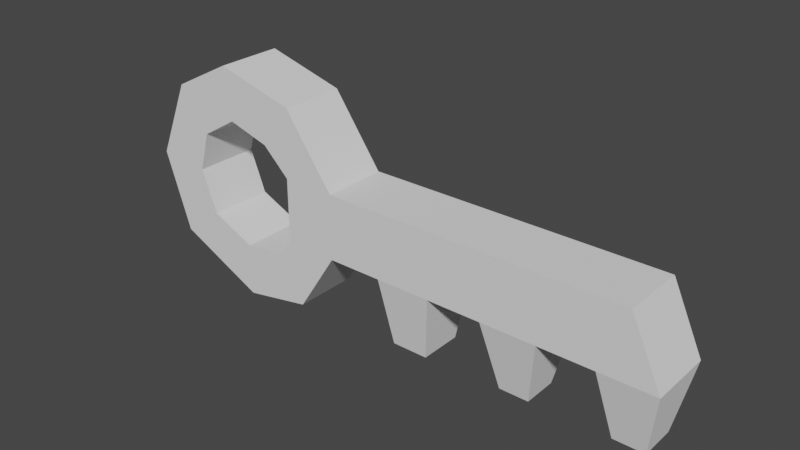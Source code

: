 # Source: key.blend  (saved by Blender 2.91.10; exported with 4.5.12 LTS)
import bpy
from mathutils import Matrix  # noqa: F401  (used for matrix-valued properties, if any)

bpy.ops.wm.read_factory_settings(use_empty=True)
scene = bpy.context.scene
scene.name = 'Scene'

# ---- collections
col_collection = bpy.data.collections.new('Collection'); scene.collection.children.link(col_collection)

# ---- world
world_world = bpy.data.worlds.new('World'); scene.world = world_world
world_world.use_nodes = True; world_world.node_tree.nodes.clear()
_N = world_world.node_tree.nodes; _L = world_world.node_tree.links
n0 = _N.new('ShaderNodeOutputWorld'); n0.name = 'World Output'; n0.location = (300, 300)
n1 = _N.new('ShaderNodeBackground'); n1.name = 'Background'; n1.location = (10, 300)
n1.inputs[0].default_value = (0.05088, 0.05088, 0.05088, 1.0)
_L.new(n1.outputs[0], n0.inputs[0])
n0.is_active_output = True
world_world.color = (0.05088, 0.05088, 0.05088)
world_world.use_sun_shadow = False
world_world.sun_shadow_jitter_overblur = 0.0

# ---- meshes
me_cube_001 = bpy.data.meshes.new('Cube.001')
me_cube_001.from_pydata([(-0.4588, 0.1485, -0.1312), (-0.4588, 0.1485, 0.1673), (1.05, 0.1485, -0.1312), (0.9112, 0.1485, 0.1673), (-0.4588, -0.15, -0.1312), (-0.4588, -0.15, 0.1673), (1.05, -0.15, -0.1312), (0.9112, -0.15, 0.1673), (0.7982, 0.1485, -0.1312), (0.5468, 0.1485, -0.1312), (0.2954, 0.1485, -0.1312), (0.04401, 0.1485, -0.1312), (-0.2074, 0.1485, -0.1312), (-0.2074, 0.1485, 0.1673), (0.04401, 0.1485, 0.1673), (0.2954, 0.1485, 0.1673), (0.5468, 0.1485, 0.1673), (0.7982, 0.1485, 0.1673), (-0.2074, -0.15, -0.1312), (0.04401, -0.15, -0.1312), (0.2954, -0.15, -0.1312), (0.5468, -0.15, -0.1312), (0.7982, -0.15, -0.1312), (0.7982, -0.15, 0.1673), (0.5468, -0.15, 0.1673), (0.2954, -0.15, 0.1673), (0.04401, -0.15, 0.1673), (-0.2074, -0.15, 0.1673), (0.001552, 0.0981, -0.4422), (-0.1649, 0.0981, -0.4422), (-0.1649, -0.09958, -0.4422), (0.001552, -0.09958, -0.4422), (0.4887, 0.07954, -0.4439), (0.3535, 0.07954, -0.4439), (0.3535, -0.08102, -0.4439), (0.4887, -0.08102, -0.4439), (0.9942, -0.08418, -0.4351), (0.9942, 0.0827, -0.4351), (0.8537, -0.08418, -0.4351), (0.8537, 0.0827, -0.4351), (-0.7004, 0.1485, -0.1312), (-0.7004, 0.1485, 0.1673), (-0.7004, -0.15, 0.1673), (-0.7004, -0.15, -0.1312), (-0.6848, -0.15, 0.4826), (-0.6848, 0.1485, 0.4826), (-0.8238, -0.15, 0.2849), (-0.8238, 0.1485, 0.2849), (-1.048, -0.15, 0.5812), (-1.048, 0.1485, 0.5812), (-1.017, -0.15, 0.3415), (-1.017, 0.1485, 0.3415), (-1.329, -0.15, 0.4344), (-1.329, 0.1485, 0.4344), (-1.188, -0.15, 0.2384), (-1.188, 0.1485, 0.2384), (-1.482, -0.15, 0.07645), (-1.482, 0.1485, 0.07645), (-1.241, -0.15, 0.05352), (-1.241, 0.1485, 0.05352), (-1.36, -0.15, -0.2845), (-1.36, 0.1485, -0.2845), (-1.165, -0.15, -0.1419), (-1.165, 0.1485, -0.1419), (-0.9564, -0.15, -0.4761), (-0.9564, 0.1485, -0.4761), (-0.9603, -0.15, -0.2345), (-0.9603, 0.1485, -0.2345), (-0.642, -0.15, -0.4173), (-0.642, 0.1485, -0.4173), (-0.7666, -0.15, -0.2103), (-0.7666, 0.1485, -0.2103)], [], [(8, 17, 3, 2), (2, 3, 7, 6), (18, 27, 5, 4), (0, 4, 68, 69), (12, 18, 4, 0), (27, 13, 1, 5), (7, 3, 17, 23), (23, 17, 16, 24), (24, 16, 15, 25), (25, 15, 14, 26), (26, 14, 13, 27), (2, 6, 36, 37), (8, 22, 21, 9), (20, 10, 33, 34), (10, 20, 19, 11), (18, 12, 29, 30), (6, 7, 23, 22), (22, 23, 24, 21), (21, 24, 25, 20), (20, 25, 26, 19), (19, 26, 27, 18), (0, 1, 13, 12), (12, 13, 14, 11), (11, 14, 15, 10), (10, 15, 16, 9), (9, 16, 17, 8), (28, 31, 30, 29), (11, 19, 31, 28), (12, 11, 28, 29), (19, 18, 30, 31), (32, 35, 34, 33), (9, 21, 35, 32), (10, 9, 32, 33), (21, 20, 34, 35), (37, 36, 38, 39), (22, 8, 39, 38), (6, 22, 38, 36), (8, 2, 37, 39), (43, 42, 41, 40), (42, 5, 44, 46), (4, 5, 42, 43), (1, 0, 40, 41), (46, 44, 48, 50), (41, 42, 46, 47), (5, 1, 45, 44), (1, 41, 47, 45), (49, 51, 55, 53), (47, 46, 50, 51), (45, 47, 51, 49), (44, 45, 49, 48), (54, 52, 56, 58), (48, 49, 53, 52), (50, 48, 52, 54), (51, 50, 54, 55), (59, 58, 62, 63), (55, 54, 58, 59), (53, 55, 59, 57), (52, 53, 57, 56), (61, 63, 67, 65), (57, 59, 63, 61), (56, 57, 61, 60), (58, 56, 60, 62), (66, 64, 68, 70), (60, 61, 65, 64), (62, 60, 64, 66), (63, 62, 66, 67), (4, 43, 70, 68), (67, 66, 70, 71), (65, 67, 71, 69), (64, 65, 69, 68), (40, 0, 69, 71), (40, 71, 70, 43)])
_uv = me_cube_001.uv_layers.new(name='UVMap')
_uv.uv.foreach_set('vector', [0.375, 0.2083, 0.625, 0.2083, 0.625, 0.25, 0.375, 0.25, 0.375, 0.25, 0.625, 0.25, 0.625, 0.5, 0.375, 0.5, 0.375, 0.7083, 0.625, 0.7083, 0.625, 0.75, 0.375, 0.75, 0.125, 0.75, 0.375, 0.75, 0.625, 0.75, 0.875, 0.75, 0.125, 0.7083, 0.375, 0.7083, 0.375, 0.75, 0.125, 0.75, 0.625, 0.7083, 0.875, 0.7083, 0.875, 0.75, 0.625, 0.75, 0.625, 0.5, 0.875, 0.5, 0.875, 0.5417, 0.625, 0.5417, 0.625, 0.5417, 0.875, 0.5417, 0.875, 0.5833, 0.625, 0.5833, 0.625, 0.5833, 0.875, 0.5833, 0.875, 0.625, 0.625, 0.625, 0.625, 0.625, 0.875, 0.625, 0.875, 0.6667, 0.625, 0.6667, 0.625, 0.6667, 0.875, 0.6667, 0.875, 0.7083, 0.625, 0.7083, 0.375, 0.25, 0.375, 0.5, 0.375, 0.5, 0.375, 0.25, 0.125, 0.5417, 0.375, 0.5417, 0.375, 0.5833, 0.125, 0.5833, 0.375, 0.625, 0.125, 0.625, 0.125, 0.625, 0.375, 0.625, 0.125, 0.625, 0.375, 0.625, 0.375, 0.6667, 0.125, 0.6667, 0.375, 0.7083, 0.125, 0.7083, 0.125, 0.7083, 0.375, 0.7083, 0.375, 0.5, 0.625, 0.5, 0.625, 0.5417, 0.375, 0.5417, 0.375, 0.5417, 0.625, 0.5417, 0.625, 0.5833, 0.375, 0.5833, 0.375, 0.5833, 0.625, 0.5833, 0.625, 0.625, 0.375, 0.625, 0.375, 0.625, 0.625, 0.625, 0.625, 0.6667, 0.375, 0.6667, 0.375, 0.6667, 0.625, 0.6667, 0.625, 0.7083, 0.375, 0.7083, 0.375, 0.0, 0.625, 0.0, 0.625, 0.04167, 0.375, 0.04167, 0.375, 0.04167, 0.625, 0.04167, 0.625, 0.08333, 0.375, 0.08333, 0.375, 0.08333, 0.625, 0.08333, 0.625, 0.125, 0.375, 0.125, 0.375, 0.125, 0.625, 0.125, 0.625, 0.1667, 0.375, 0.1667, 0.375, 0.1667, 0.625, 0.1667, 0.625, 0.2083, 0.375, 0.2083, 0.125, 0.6667, 0.375, 0.6667, 0.375, 0.7083, 0.125, 0.7083, 0.125, 0.6667, 0.375, 0.6667, 0.375, 0.6667, 0.125, 0.6667, 0.375, 0.04167, 0.375, 0.08333, 0.375, 0.08333, 0.375, 0.04167, 0.375, 0.6667, 0.375, 0.7083, 0.375, 0.7083, 0.375, 0.6667, 0.125, 0.5833, 0.375, 0.5833, 0.375, 0.625, 0.125, 0.625, 0.125, 0.5833, 0.375, 0.5833, 0.375, 0.5833, 0.125, 0.5833, 0.375, 0.125, 0.375, 0.1667, 0.375, 0.1667, 0.375, 0.125, 0.375, 0.5833, 0.375, 0.625, 0.375, 0.625, 0.375, 0.5833, 0.125, 0.5, 0.375, 0.5, 0.375, 0.5417, 0.125, 0.5417, 0.375, 0.5417, 0.125, 0.5417, 0.125, 0.5417, 0.375, 0.5417, 0.375, 0.5, 0.375, 0.5417, 0.375, 0.5417, 0.375, 0.5, 0.375, 0.2083, 0.375, 0.25, 0.375, 0.25, 0.375, 0.2083, 0.375, 0.75, 0.625, 0.75, 0.625, 1.0, 0.375, 1.0, 0.625, 0.75, 0.625, 0.75, 0.625, 0.75, 0.625, 0.75, 0.375, 0.75, 0.625, 0.75, 0.625, 0.75, 0.375, 0.75, 0.625, 0.0, 0.375, 0.0, 0.375, 0.0, 0.625, 0.0, 0.625, 0.75, 0.625, 0.75, 0.625, 0.75, 0.625, 0.75, 0.625, 1.0, 0.625, 0.75, 0.625, 0.75, 0.625, 1.0, 0.625, 0.75, 0.875, 0.75, 0.875, 0.75, 0.625, 0.75, 0.625, 0.0, 0.625, 0.0, 0.625, 0.0, 0.625, 0.0, 0.625, 0.0, 0.625, 0.0, 0.625, 0.0, 0.625, 0.0, 0.625, 1.0, 0.625, 0.75, 0.625, 0.75, 0.625, 1.0, 0.625, 0.0, 0.625, 0.0, 0.625, 0.0, 0.625, 0.0, 0.625, 0.75, 0.875, 0.75, 0.875, 0.75, 0.625, 0.75, 0.625, 0.75, 0.625, 0.75, 0.625, 0.75, 0.625, 0.75, 0.625, 0.75, 0.875, 0.75, 0.875, 0.75, 0.625, 0.75, 0.625, 0.75, 0.625, 0.75, 0.625, 0.75, 0.625, 0.75, 0.625, 1.0, 0.625, 0.75, 0.625, 0.75, 0.625, 1.0, 0.625, 1.0, 0.625, 0.75, 0.625, 0.75, 0.625, 1.0, 0.625, 1.0, 0.625, 0.75, 0.625, 0.75, 0.625, 1.0, 0.625, 0.0, 0.625, 0.0, 0.625, 0.0, 0.625, 0.0, 0.625, 0.75, 0.875, 0.75, 0.875, 0.75, 0.625, 0.75, 0.625, 0.0, 0.625, 0.0, 0.625, 0.0, 0.625, 0.0, 0.625, 0.0, 0.625, 0.0, 0.625, 0.0, 0.625, 0.0, 0.625, 0.75, 0.875, 0.75, 0.875, 0.75, 0.625, 0.75, 0.625, 0.75, 0.625, 0.75, 0.625, 0.75, 0.625, 0.75, 0.625, 0.75, 0.625, 0.75, 0.625, 0.75, 0.625, 0.75, 0.625, 0.75, 0.875, 0.75, 0.875, 0.75, 0.625, 0.75, 0.625, 0.75, 0.625, 0.75, 0.625, 0.75, 0.625, 0.75, 0.625, 1.0, 0.625, 0.75, 0.625, 0.75, 0.625, 1.0, 0.375, 0.75, 0.375, 0.75, 0.625, 0.75, 0.625, 0.75, 0.625, 1.0, 0.625, 0.75, 0.625, 0.75, 0.625, 1.0, 0.625, 0.0, 0.625, 0.0, 0.625, 0.0, 0.625, 0.0, 0.625, 0.75, 0.875, 0.75, 0.875, 0.75, 0.625, 0.75, 0.375, 0.0, 0.125, 0.75, 0.625, 0.0, 0.625, 0.0, 0.375, 0.0, 0.625, 0.0, 0.625, 0.75, 0.375, 0.75])
me_cube_001.use_remesh_fix_poles = True
me_cube_001.use_remesh_preserve_attributes = False
me_cube_001.use_mirror_vertex_groups = False
me_cube_001.update()

# ---- objects
ob_cube = bpy.data.objects.new('Cube', me_cube_001)

# ---- transforms, parenting, visibility, modifiers, constraints
ob_cube.location = (0.0, 0.0, 0.0)
ob_cube.lineart.crease_threshold = 0.0

# ---- collection membership
col_collection.objects.link(ob_cube)

# ---- scene / render settings (as saved in the file)
scene.frame_start = 1; scene.frame_end = 250; scene.frame_set(1)
scene.render.engine = 'BLENDER_EEVEE_NEXT'
scene.cycles.use_denoising = False
scene.cycles.samples = 128
scene.cycles.sampling_pattern = 'TABULATED_SOBOL'
scene.cycles.use_adaptive_sampling = False
scene.cycles.use_light_tree = False
scene.view_settings.view_transform = 'Filmic'
bpy.context.view_layer.update()

# ---- added for rendering (the .blend has no active camera and no usable light): camera, sun
cam_auto = bpy.data.cameras.new('AutoCamera')
cam_auto.lens = 50.0
cam_auto.sensor_width = 36.0
cam_auto.clip_end = 1000.0
ob_auto_camera = bpy.data.objects.new('AutoCamera', cam_auto)
scene.collection.objects.link(ob_auto_camera)
ob_auto_camera.location = (2.33706, -3.06435, 2.09494)
ob_auto_camera.rotation_euler = (1.09748, -7.21219e-08, 0.694738)
scene.camera = ob_auto_camera
light_auto_sun = bpy.data.lights.new('AutoSun', 'SUN')
light_auto_sun.energy = 3.0
light_auto_sun.angle = 0.0523599
ob_auto_sun = bpy.data.objects.new('AutoSun', light_auto_sun)
scene.collection.objects.link(ob_auto_sun)
ob_auto_sun.rotation_euler = (0.872665, 0.174533, 0.523599)
bpy.context.view_layer.update()
